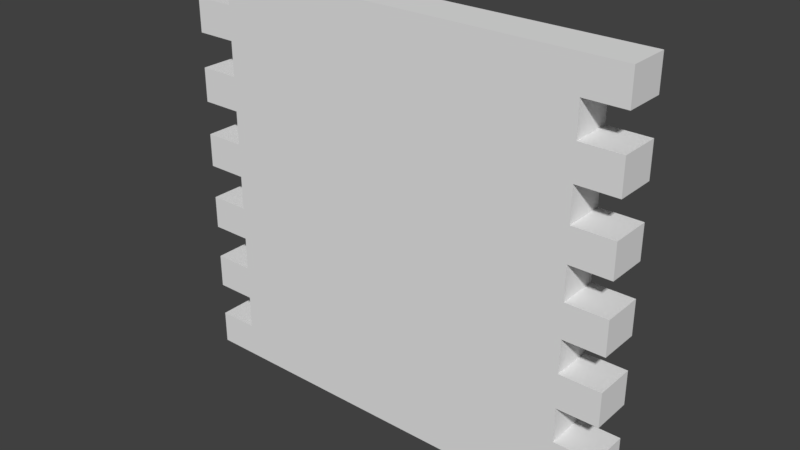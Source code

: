 # Source: Wall_Middle.blend  (saved by Blender 2.78.0; exported with 4.5.12 LTS)
import bpy
from mathutils import Matrix  # noqa: F401  (used for matrix-valued properties, if any)

bpy.ops.wm.read_factory_settings(use_empty=True)
scene = bpy.context.scene
scene.name = 'Scene'

# ---- collections
col_collection_1 = bpy.data.collections.new('Collection 1'); scene.collection.children.link(col_collection_1)

# ---- materials (node trees are filled in below, after node groups)
mat_material = bpy.data.materials.new('Material')
mat_material.alpha_threshold = 0.0
mat_material.use_transparent_shadow = False
mat_material.roughness = 0.5
mat_material.specular_intensity = 0.08937
mat_material.line_color = (0.0, 0.0, 0.0, 1.0)

# ---- material node trees

# ---- world
world_world = bpy.data.worlds.new('World'); scene.world = world_world
world_world.color = (0.05088, 0.05088, 0.05088)
world_world.use_sun_shadow = False
world_world.sun_shadow_jitter_overblur = 0.0
world_world.cycles.sampling_method = 'MANUAL'

# ---- meshes
me_wall_middle = bpy.data.meshes.new('Wall Middle')
me_wall_middle.from_pydata([(-1.2, -1.0, -0.1666), (0.8, -1.0, -1.0), (-1.2, -1.0, 1.0), (0.9999, -0.8, -1.0), (0.8, -0.8, 1.0), (-1.2, -0.8, 1.0), (0.9999, -1.0, -1.0), (-1.0, -0.8, 1.0), (-1.0, -1.0, -1.0), (-1.0, -1.0, 1.0), (-1.0, -0.8, -1.0), (-1.2, -1.0, -0.834), (0.9999, -0.8, -0.834), (0.9999, -1.0, -0.834), (-1.2, -0.8, -0.834), (-1.0, -1.0, -0.834), (-1.0, -0.8, -0.834), (-1.2, -1.0, -0.6662), (0.9999, -0.8, -0.6662), (-1.0, -0.8, -0.6662), (0.9999, -1.0, -0.6662), (-1.2, -0.8, -0.6662), (-1.0, -1.0, -0.6662), (-1.2, -1.0, -0.4971), (0.9999, -0.8, -0.4971), (-1.0, -0.8, -0.4971), (0.9999, -1.0, -0.4971), (-1.2, -0.8, -0.4971), (-1.0, -1.0, -0.4971), (0.9999, -0.8, -0.1666), (-1.0, -0.8, -0.1666), (0.9999, -1.0, -0.1666), (-1.2, -0.8, -0.1666), (-1.0, -1.0, -0.1666), (-1.0, -1.0, 0.001458), (-1.2, -1.0, 0.001458), (0.9999, -0.8, 0.001458), (-1.2, -0.8, 0.001458), (-1.0, -0.8, 0.001458), (0.9999, -1.0, 0.001458), (-1.2, -1.0, -0.3307), (-1.0, -0.8, -0.3307), (0.9999, -0.8, -0.3307), (0.9999, -1.0, -0.3307), (-1.2, -0.8, -0.3307), (-1.0, -1.0, -0.3307), (-1.2, -1.0, 0.1676), (0.9999, -0.8, 0.1676), (-1.0, -0.8, 0.1676), (-1.0, -1.0, 0.1676), (-1.2, -0.8, 0.1676), (0.9999, -1.0, 0.1676), (-1.2, -1.0, 0.3332), (0.9999, -0.8, 0.3332), (-1.0, -0.8, 0.3332), (-1.0, -1.0, 0.3332), (-1.2, -0.8, 0.3332), (0.9999, -1.0, 0.3332), (-1.2, -1.0, 0.5016), (0.9999, -0.8, 0.5016), (-1.0, -0.8, 0.5016), (-1.0, -1.0, 0.5016), (-1.2, -0.8, 0.5016), (0.9999, -1.0, 0.5016), (-1.2, -1.0, 0.6704), (0.9999, -0.8, 0.6704), (-1.0, -0.8, 0.6704), (-1.0, -1.0, 0.6704), (-1.2, -0.8, 0.6704), (0.9999, -1.0, 0.6704), (-1.2, -1.0, 0.8352), (0.9999, -0.8, 0.8352), (-1.0, -0.8, 0.8352), (-1.0, -1.0, 0.8352), (-1.2, -0.8, 0.8352), (0.9999, -1.0, 0.8352), (0.8, -1.0, 1.0), (0.8, -0.8, -1.0), (0.8, -0.8, -0.834), (0.8, -1.0, -0.834), (0.8, -1.0, -0.6662), (0.8, -0.8, -0.6662), (0.8, -0.8, -0.4971), (0.8, -1.0, -0.4971), (0.8, -1.0, -0.1666), (0.8, -0.8, -0.1666), (0.8, -1.0, 0.001458), (0.8, -0.8, 0.001458), (0.8, -1.0, -0.3307), (0.8, -0.8, -0.3307), (0.8, -0.8, 0.1676), (0.8, -1.0, 0.1676), (0.8, -0.8, 0.3332), (0.8, -1.0, 0.3332), (0.8, -1.0, 0.5016), (0.8, -0.8, 0.5016), (0.8, -0.8, 0.6704), (0.8, -1.0, 0.6704), (0.8, -1.0, 0.8352), (0.8, -0.8, 0.8352)], [], [(16, 15, 11, 14), (16, 10, 8, 15), (71, 65, 96, 99), (7, 5, 2, 9), (54, 56, 52, 55), (38, 37, 35, 34), (93, 55, 49, 91), (75, 98, 97, 69), (70, 2, 5, 74), (79, 15, 8, 1), (4, 7, 9, 76), (77, 1, 8, 10), (78, 77, 10, 16), (81, 78, 16, 19), (80, 22, 15, 79), (22, 17, 11, 15), (55, 52, 46, 49), (19, 16, 14, 21), (51, 91, 86, 39), (87, 85, 30, 38), (86, 34, 33, 84), (47, 36, 87, 90), (83, 28, 22, 80), (82, 81, 19, 25), (11, 17, 21, 14), (26, 83, 80, 20), (89, 82, 25, 41), (88, 45, 28, 83), (45, 40, 23, 28), (24, 18, 81, 82), (41, 25, 27, 44), (38, 30, 32, 37), (34, 35, 0, 33), (91, 49, 34, 86), (90, 87, 38, 48), (0, 35, 37, 32), (41, 45, 33, 30), (92, 90, 48, 54), (31, 84, 88, 43), (29, 42, 89, 85), (84, 33, 45, 88), (85, 89, 41, 30), (23, 40, 44, 27), (54, 48, 50, 56), (41, 44, 40, 45), (95, 92, 54, 60), (50, 48, 49, 46), (46, 52, 56, 50), (94, 61, 55, 93), (59, 53, 92, 95), (97, 67, 61, 94), (67, 64, 58, 61), (96, 95, 60, 66), (63, 94, 93, 57), (66, 60, 62, 68), (30, 33, 0, 32), (23, 27, 25, 28), (99, 96, 66, 72), (28, 25, 19, 22), (98, 73, 67, 97), (58, 64, 68, 62), (76, 9, 73, 98), (9, 2, 70, 73), (4, 99, 72, 7), (7, 72, 74, 5), (19, 21, 17, 22), (66, 68, 64, 67), (58, 62, 60, 61), (70, 74, 72, 73), (38, 34, 49, 48), (61, 60, 54, 55), (73, 72, 66, 67), (12, 3, 77, 78), (3, 6, 1, 77), (13, 79, 1, 6), (12, 78, 79, 13), (6, 3, 12, 13), (80, 79, 78, 81), (80, 81, 18, 20), (26, 20, 18, 24), (42, 29, 31, 43), (51, 39, 36, 47), (63, 57, 53, 59), (75, 69, 65, 71), (88, 83, 82, 89), (86, 84, 85, 87), (90, 92, 93, 91), (95, 96, 97, 94), (99, 4, 76, 98), (88, 89, 42, 43), (36, 39, 86, 87), (93, 92, 53, 57), (97, 96, 65, 69), (83, 26, 24, 82), (84, 31, 29, 85), (91, 51, 47, 90), (94, 63, 59, 95), (98, 75, 71, 99)])
_uv = me_wall_middle.uv_layers.new(name='UVMap')
_uv.uv.foreach_set('vector', [0.08332, 1.0, 0.083, 0.9176, 9.034e-08, 0.9176, 2.012e-07, 1.0, 0.4172, 0.083, 0.4172, 0.0, 0.5867, 0.0, 0.5867, 0.083, 0.083, 0.9176, 0.083, 0.8352, 0.166, 0.8352, 0.166, 0.9176, 0.08332, 1.0, 0.0, 1.0, 0.0, 0.9176, 0.08332, 0.9176, 0.08332, 1.0, 2.012e-07, 1.0, 9.034e-08, 0.9176, 0.083, 0.9176, 0.08332, 1.0, 2.012e-07, 1.0, 9.034e-08, 0.9176, 0.083, 0.9176, 0.834, 0.6666, 0.08332, 0.6666, 0.08332, 0.5838, 0.834, 0.5838, 0.917, 0.9176, 0.834, 0.9176, 0.834, 0.8352, 0.917, 0.8352, 0.501, 0.9176, 0.501, 1.0, 0.3332, 1.0, 0.3332, 0.9176, 0.834, 0.083, 0.08332, 0.083, 0.08332, 0.0, 0.834, 0.0, 0.834, 1.0, 0.08332, 1.0, 0.08332, 0.9176, 0.834, 0.9176, 0.834, 0.08299, 0.834, -1.192e-07, 0.08332, 0.0, 0.08331, 0.08299, 0.166, 0.083, 0.166, 0.0, 0.9167, 0.0, 0.9167, 0.083, 0.166, 0.1669, 0.166, 0.083, 0.9167, 0.083, 0.9167, 0.1669, 0.834, 0.1669, 0.08332, 0.1669, 0.08332, 0.083, 0.834, 0.083, 0.08332, 0.1669, 9.796e-08, 0.1669, 9.882e-08, 0.083, 0.08332, 0.083, 0.08332, 0.6666, 9.283e-08, 0.6666, 9.368e-08, 0.5838, 0.08332, 0.5838, 0.9167, 0.1669, 0.9167, 0.083, 1.0, 0.083, 1.0, 0.1669, 0.917, 0.5838, 0.834, 0.5838, 0.834, 0.5007, 0.917, 0.5007, 0.166, 0.5007, 0.166, 0.4167, 0.9167, 0.4167, 0.9167, 0.5007, 0.834, 0.5007, 0.08332, 0.5007, 0.08332, 0.4167, 0.834, 0.4167, 0.083, 0.5838, 0.083, 0.5007, 0.166, 0.5007, 0.166, 0.5838, 0.834, 0.2515, 0.08332, 0.2515, 0.08332, 0.1669, 0.834, 0.1669, 0.166, 0.2515, 0.166, 0.1669, 0.9167, 0.1669, 0.9167, 0.2515, 0.501, 0.083, 0.501, 0.1669, 0.3332, 0.1669, 0.3332, 0.083, 0.917, 0.2515, 0.834, 0.2515, 0.834, 0.1669, 0.917, 0.1669, 0.166, 0.3347, 0.166, 0.2515, 0.9167, 0.2515, 0.9167, 0.3347, 0.834, 0.3347, 0.08332, 0.3347, 0.08332, 0.2515, 0.834, 0.2515, 0.08332, 0.3347, 9.623e-08, 0.3347, 9.709e-08, 0.2515, 0.08332, 0.2515, 0.083, 0.2515, 0.083, 0.1669, 0.166, 0.1669, 0.166, 0.2515, 0.9167, 0.3347, 0.9167, 0.2515, 1.0, 0.2515, 1.0, 0.3347, 0.9167, 0.5007, 0.9167, 0.4167, 1.0, 0.4167, 1.0, 0.5007, 0.08332, 0.5007, 9.453e-08, 0.5007, 9.539e-08, 0.4167, 0.08332, 0.4167, 0.834, 0.5838, 0.08332, 0.5838, 0.08332, 0.5007, 0.834, 0.5007, 0.166, 0.5838, 0.166, 0.5007, 0.9167, 0.5007, 0.9167, 0.5838, 0.501, 0.4167, 0.501, 0.5007, 0.3332, 0.5007, 0.3332, 0.4167, 0.4172, 0.3347, 0.5867, 0.3347, 0.5867, 0.4167, 0.4172, 0.4167, 0.166, 0.6666, 0.166, 0.5838, 0.9167, 0.5838, 0.9167, 0.6666, 0.917, 0.4167, 0.834, 0.4167, 0.834, 0.3347, 0.917, 0.3347, 0.083, 0.4167, 0.083, 0.3347, 0.166, 0.3347, 0.166, 0.4167, 0.834, 0.4167, 0.08332, 0.4167, 0.08332, 0.3347, 0.834, 0.3347, 0.166, 0.4167, 0.166, 0.3347, 0.9167, 0.3347, 0.9167, 0.4167, 0.501, 0.2515, 0.501, 0.3347, 0.3332, 0.3347, 0.3332, 0.2515, 0.9167, 0.6666, 0.9167, 0.5838, 1.0, 0.5838, 1.0, 0.6666, 0.08332, 1.0, 2.012e-07, 1.0, 9.034e-08, 0.9176, 0.083, 0.9176, 0.166, 0.7508, 0.166, 0.6666, 0.9167, 0.6666, 0.9167, 0.7508, 2.012e-07, 1.0, 0.08332, 1.0, 0.083, 0.9176, 9.034e-08, 0.9176, 0.501, 0.5838, 0.501, 0.6666, 0.3332, 0.6666, 0.3332, 0.5838, 0.834, 0.7508, 0.08332, 0.7508, 0.08332, 0.6666, 0.834, 0.6666, 0.083, 0.7508, 0.083, 0.6666, 0.166, 0.6666, 0.166, 0.7508, 0.834, 0.8352, 0.08332, 0.8352, 0.08332, 0.7508, 0.834, 0.7508, 0.08332, 0.8352, 9.11e-08, 0.8352, 9.196e-08, 0.7508, 0.08332, 0.7508, 0.166, 0.8352, 0.166, 0.7508, 0.9167, 0.7508, 0.9167, 0.8352, 0.917, 0.7508, 0.834, 0.7508, 0.834, 0.6666, 0.917, 0.6666, 0.9167, 0.8352, 0.9167, 0.7508, 1.0, 0.7508, 1.0, 0.8352, 0.08332, 1.0, 0.083, 0.9176, 9.034e-08, 0.9176, 2.012e-07, 1.0, 9.034e-08, 0.9176, 2.012e-07, 1.0, 0.08332, 1.0, 0.083, 0.9176, 0.166, 0.9176, 0.166, 0.8352, 0.9167, 0.8352, 0.9167, 0.9176, 0.5867, 0.2515, 0.4172, 0.2515, 0.4172, 0.1669, 0.5867, 0.1669, 0.834, 0.9176, 0.08332, 0.9176, 0.08332, 0.8352, 0.834, 0.8352, 0.501, 0.7508, 0.501, 0.8352, 0.3332, 0.8352, 0.3332, 0.7508, 0.834, 1.0, 0.08332, 1.0, 0.08332, 0.9176, 0.834, 0.9176, 0.08332, 1.0, 0.0, 1.0, 9.025e-08, 0.9176, 0.08332, 0.9176, 0.166, 1.0, 0.166, 0.9176, 0.9167, 0.9176, 0.9167, 1.0, 0.9167, 1.0, 0.9167, 0.9176, 1.0, 0.9176, 1.0, 1.0, 0.08332, 1.0, 2.012e-07, 1.0, 9.034e-08, 0.9176, 0.083, 0.9176, 0.08332, 1.0, 1.341e-07, 1.0, 2.328e-08, 0.9176, 0.083, 0.9176, 2.328e-08, 0.9176, 1.341e-07, 1.0, 0.08332, 1.0, 0.083, 0.9176, 2.328e-08, 0.9176, 1.341e-07, 1.0, 0.08332, 1.0, 0.083, 0.9176, 0.4172, 0.5007, 0.5867, 0.5007, 0.5867, 0.5838, 0.4172, 0.5838, 0.5867, 0.7508, 0.4172, 0.7508, 0.4172, 0.6666, 0.5867, 0.6666, 0.5867, 0.9176, 0.4172, 0.9176, 0.4172, 0.8352, 0.5867, 0.8352, 0.083, 0.083, 0.083, 0.0, 0.166, 0.0, 0.166, 0.083, 0.917, 0.08299, 0.917, -2.384e-07, 0.834, -1.192e-07, 0.834, 0.08299, 0.917, 0.083, 0.834, 0.083, 0.834, 0.0, 0.917, 0.0, 0.917, 0.08299, 0.834, 0.08299, 0.834, 0.0, 0.917, -1.192e-07, 0.5876, 0.0, 0.4184, 0.0, 0.4184, 0.083, 0.5876, 0.083, 0.3338, 0.1669, 0.3338, 0.083, 0.5025, 0.083, 0.5025, 0.1669, 0.834, 0.0, 0.834, 0.08299, 0.917, 0.08299, 0.917, -1.192e-07, 0.5876, 0.2515, 0.5876, 0.1669, 0.4184, 0.1669, 0.4184, 0.2515, 0.4184, 0.3347, 0.4184, 0.4167, 0.5876, 0.4167, 0.5876, 0.3347, 0.5876, 0.5838, 0.5876, 0.5007, 0.4184, 0.5007, 0.4184, 0.5838, 0.5876, 0.7508, 0.5876, 0.6666, 0.4184, 0.6666, 0.4184, 0.7508, 0.5876, 0.9176, 0.5876, 0.8352, 0.4184, 0.8352, 0.4184, 0.9176, 0.3338, 0.3347, 0.3338, 0.2515, 0.5025, 0.2515, 0.5025, 0.3347, 0.3338, 0.5007, 0.3338, 0.4167, 0.5025, 0.4167, 0.5025, 0.5007, 0.5025, 0.5838, 0.5025, 0.6666, 0.3338, 0.6666, 0.3338, 0.5838, 0.5025, 0.7508, 0.5025, 0.8352, 0.3338, 0.8352, 0.3338, 0.7508, 0.5025, 0.9176, 0.5025, 1.0, 0.3338, 1.0, 0.3338, 0.9176, 0.834, 0.0, 0.834, 0.08299, 0.917, 0.08299, 0.917, -1.192e-07, 0.917, 0.08299, 0.917, -2.384e-07, 0.834, -1.192e-07, 0.834, 0.08299, 0.834, -1.192e-07, 0.834, 0.08299, 0.917, 0.08299, 0.917, -2.384e-07, 0.834, -1.192e-07, 0.834, 0.08299, 0.917, 0.08299, 0.917, -2.384e-07, 0.834, 0.0, 0.917, -1.192e-07, 0.917, 0.08299, 0.834, 0.08299, 0.834, -1.192e-07, 0.917, -2.384e-07, 0.917, 0.08299, 0.834, 0.08299, 0.834, -1.192e-07, 0.917, -2.384e-07, 0.917, 0.08299, 0.834, 0.08299, 0.834, -1.192e-07, 0.917, -2.384e-07, 0.917, 0.08299, 0.834, 0.08299, 0.834, -1.192e-07, 0.917, -2.384e-07, 0.917, 0.08299, 0.834, 0.08299])
me_wall_middle.materials.append(mat_material)
me_wall_middle.use_remesh_preserve_volume = False
me_wall_middle.use_remesh_preserve_attributes = False
me_wall_middle.use_mirror_vertex_groups = False
me_wall_middle.update()

# ---- objects
ob_wall_middle = bpy.data.objects.new('Wall Middle', me_wall_middle)

# ---- transforms, parenting, visibility, modifiers, constraints
ob_wall_middle.location = (0.0, 0.0, 0.0)
ob_wall_middle.rotation_euler = (0.0, 0.0, -3.142)
ob_wall_middle.lock_rotations_4d = False
ob_wall_middle.empty_display_type = 'ARROWS'
ob_wall_middle.lineart.crease_threshold = 0.0

# ---- collection membership
col_collection_1.objects.link(ob_wall_middle)

# ---- scene / render settings (as saved in the file)
scene.frame_start = 1; scene.frame_end = 250; scene.frame_set(1)
scene.render.engine = 'BLENDER_EEVEE_NEXT'
scene.render.dither_intensity = 0.0
scene.cycles.use_denoising = False
scene.cycles.samples = 128
scene.cycles.sampling_pattern = 'TABULATED_SOBOL'
scene.cycles.light_sampling_threshold = 0.0
scene.cycles.use_adaptive_sampling = False
scene.cycles.use_light_tree = False
scene.cycles.blur_glossy = 0.0
scene.cycles.sample_clamp_indirect = 0.0
scene.view_settings.view_transform = 'Standard'
bpy.context.view_layer.update()

# ---- added for rendering (the .blend has no active camera and no usable light): camera, sun
cam_auto = bpy.data.cameras.new('AutoCamera')
cam_auto.lens = 50.0
cam_auto.sensor_width = 36.0
cam_auto.clip_end = 1000.0
ob_auto_camera = bpy.data.objects.new('AutoCamera', cam_auto)
scene.collection.objects.link(ob_auto_camera)
ob_auto_camera.location = (2.85714, -2.4085, 2.20567)
ob_auto_camera.rotation_euler = (1.09748, -7.21219e-08, 0.694738)
scene.camera = ob_auto_camera
light_auto_sun = bpy.data.lights.new('AutoSun', 'SUN')
light_auto_sun.energy = 3.0
light_auto_sun.angle = 0.0523599
ob_auto_sun = bpy.data.objects.new('AutoSun', light_auto_sun)
scene.collection.objects.link(ob_auto_sun)
ob_auto_sun.rotation_euler = (0.872665, 0.174533, 0.523599)
bpy.context.view_layer.update()

